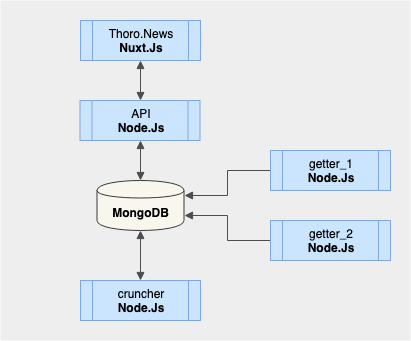

The diagram above was exported from draw.io. Its source (the exported page's mxGraphModel, read from the mxfile embedded in the PNG):
<mxGraphModel dx="918" dy="593" grid="1" gridSize="10" guides="1" tooltips="1" connect="1" arrows="1" fold="1" page="1" pageScale="1" pageWidth="827" pageHeight="1169" math="0" shadow="0">
  <root>
    <mxCell id="0" />
    <mxCell id="1" parent="0" />
    <mxCell id="V4wIy9D87uQVBpyt5PfF-1" value="" style="rounded=0;whiteSpace=wrap;html=1;fillColor=#eeeeee;strokeColor=none;" parent="1" vertex="1">
      <mxGeometry x="190" y="70" width="410" height="340" as="geometry" />
    </mxCell>
    <mxCell id="V4wIy9D87uQVBpyt5PfF-9" style="edgeStyle=orthogonalEdgeStyle;rounded=0;orthogonalLoop=1;jettySize=auto;html=1;exitX=0.5;exitY=1;exitDx=0;exitDy=0;entryX=0.5;entryY=0;entryDx=0;entryDy=0;" parent="1" target="V4wIy9D87uQVBpyt5PfF-6" edge="1">
      <mxGeometry relative="1" as="geometry">
        <mxPoint x="330" y="170" as="sourcePoint" />
      </mxGeometry>
    </mxCell>
    <mxCell id="V4wIy9D87uQVBpyt5PfF-10" style="edgeStyle=orthogonalEdgeStyle;rounded=0;orthogonalLoop=1;jettySize=auto;html=1;entryX=0.5;entryY=0;entryDx=0;entryDy=0;endArrow=block;endFill=1;startArrow=block;startFill=1;strokeColor=#4D4D4D;" parent="1" target="V4wIy9D87uQVBpyt5PfF-6" edge="1">
      <mxGeometry relative="1" as="geometry">
        <mxPoint x="330" y="170" as="sourcePoint" />
      </mxGeometry>
    </mxCell>
    <mxCell id="V4wIy9D87uQVBpyt5PfF-23" style="edgeStyle=orthogonalEdgeStyle;rounded=0;orthogonalLoop=1;jettySize=auto;html=1;exitX=0.5;exitY=1;exitDx=0;exitDy=0;entryX=0.5;entryY=0;entryDx=0;entryDy=0;startArrow=block;startFill=1;endArrow=block;endFill=1;strokeColor=#4D4D4D;" parent="1" source="V4wIy9D87uQVBpyt5PfF-4" target="V4wIy9D87uQVBpyt5PfF-20" edge="1">
      <mxGeometry relative="1" as="geometry" />
    </mxCell>
    <mxCell id="V4wIy9D87uQVBpyt5PfF-4" value="MongoDB" style="shape=cylinder;whiteSpace=wrap;html=1;boundedLbl=1;backgroundOutline=1;fillColor=#f9f7ed;strokeColor=#36393d;fontStyle=1" parent="1" vertex="1">
      <mxGeometry x="286.5" y="250" width="87" height="50" as="geometry" />
    </mxCell>
    <mxCell id="V4wIy9D87uQVBpyt5PfF-28" style="edgeStyle=orthogonalEdgeStyle;rounded=0;orthogonalLoop=1;jettySize=auto;html=1;exitX=0.5;exitY=1;exitDx=0;exitDy=0;entryX=0.5;entryY=0;entryDx=0;entryDy=0;startArrow=block;startFill=1;endArrow=block;endFill=1;strokeColor=#4D4D4D;" parent="1" source="V4wIy9D87uQVBpyt5PfF-6" target="V4wIy9D87uQVBpyt5PfF-4" edge="1">
      <mxGeometry relative="1" as="geometry" />
    </mxCell>
    <mxCell id="V4wIy9D87uQVBpyt5PfF-6" value="API&lt;br&gt;&lt;b&gt;Node.Js&lt;/b&gt;&lt;br&gt;" style="shape=process;whiteSpace=wrap;html=1;backgroundOutline=1;fillColor=#cce5ff;strokeColor=#7EA6E0;" parent="1" vertex="1">
      <mxGeometry x="269.5" y="170" width="120" height="40" as="geometry" />
    </mxCell>
    <mxCell id="V4wIy9D87uQVBpyt5PfF-18" style="edgeStyle=orthogonalEdgeStyle;rounded=0;orthogonalLoop=1;jettySize=auto;html=1;exitX=0;exitY=0.5;exitDx=0;exitDy=0;entryX=1;entryY=0.3;entryDx=0;entryDy=0;startArrow=none;startFill=0;endArrow=block;endFill=1;strokeColor=#4D4D4D;" parent="1" source="V4wIy9D87uQVBpyt5PfF-14" target="V4wIy9D87uQVBpyt5PfF-4" edge="1">
      <mxGeometry relative="1" as="geometry" />
    </mxCell>
    <mxCell id="V4wIy9D87uQVBpyt5PfF-14" value="getter_1&lt;br&gt;&lt;b&gt;Node.Js&lt;/b&gt;&lt;br&gt;" style="shape=process;whiteSpace=wrap;html=1;backgroundOutline=1;fillColor=#cce5ff;strokeColor=#7EA6E0;" parent="1" vertex="1">
      <mxGeometry x="460" y="220" width="120" height="40" as="geometry" />
    </mxCell>
    <mxCell id="V4wIy9D87uQVBpyt5PfF-19" style="edgeStyle=orthogonalEdgeStyle;rounded=0;orthogonalLoop=1;jettySize=auto;html=1;exitX=0;exitY=0.5;exitDx=0;exitDy=0;entryX=1;entryY=0.7;entryDx=0;entryDy=0;startArrow=none;startFill=0;endArrow=block;endFill=1;strokeColor=#4D4D4D;" parent="1" source="V4wIy9D87uQVBpyt5PfF-15" target="V4wIy9D87uQVBpyt5PfF-4" edge="1">
      <mxGeometry relative="1" as="geometry" />
    </mxCell>
    <mxCell id="V4wIy9D87uQVBpyt5PfF-15" value="getter_2&lt;br&gt;&lt;b&gt;Node.Js&lt;/b&gt;&lt;br&gt;" style="shape=process;whiteSpace=wrap;html=1;backgroundOutline=1;fillColor=#cce5ff;strokeColor=#7EA6E0;" parent="1" vertex="1">
      <mxGeometry x="460" y="290" width="120" height="40" as="geometry" />
    </mxCell>
    <mxCell id="V4wIy9D87uQVBpyt5PfF-20" value="cruncher&lt;br&gt;&lt;b&gt;Node.Js&lt;/b&gt;&lt;br&gt;" style="shape=process;whiteSpace=wrap;html=1;backgroundOutline=1;fillColor=#cce5ff;strokeColor=#7EA6E0;" parent="1" vertex="1">
      <mxGeometry x="270" y="350" width="120" height="40" as="geometry" />
    </mxCell>
    <mxCell id="WyEMxizLRP3geztWvbzT-2" style="edgeStyle=orthogonalEdgeStyle;rounded=0;orthogonalLoop=1;jettySize=auto;html=1;exitX=0.5;exitY=1;exitDx=0;exitDy=0;entryX=0.5;entryY=0;entryDx=0;entryDy=0;startArrow=block;startFill=1;endArrow=block;endFill=1;strokeColor=#4D4D4D;" edge="1" parent="1" source="WyEMxizLRP3geztWvbzT-1" target="V4wIy9D87uQVBpyt5PfF-6">
      <mxGeometry relative="1" as="geometry" />
    </mxCell>
    <mxCell id="WyEMxizLRP3geztWvbzT-1" value="Thoro.News&lt;br&gt;&lt;b&gt;Nuxt.Js&lt;/b&gt;&lt;br&gt;" style="shape=process;whiteSpace=wrap;html=1;backgroundOutline=1;fillColor=#cce5ff;strokeColor=#7EA6E0;" vertex="1" parent="1">
      <mxGeometry x="270" y="90" width="120" height="40" as="geometry" />
    </mxCell>
  </root>
</mxGraphModel>